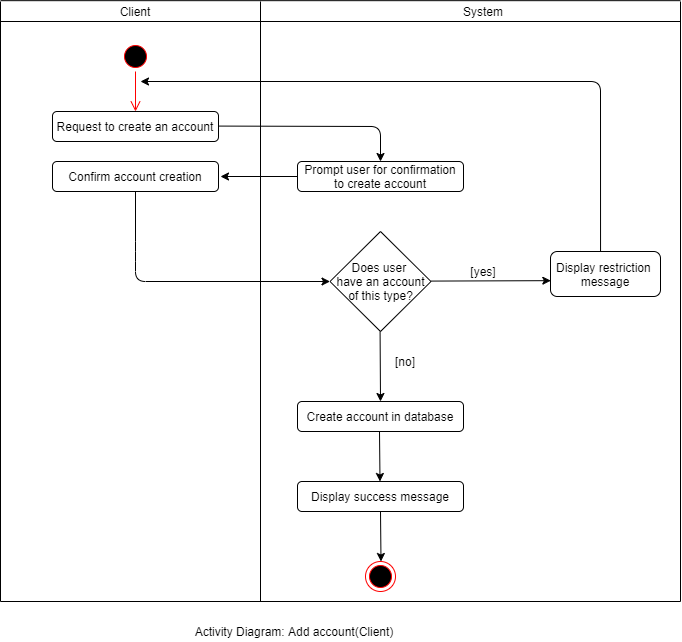

The diagram above was exported from draw.io. Its source (the exported page's mxGraphModel, read from the mxfile embedded in the PNG):
<mxGraphModel dx="1563" dy="702" grid="1" gridSize="10" guides="1" tooltips="1" connect="1" arrows="1" fold="1" page="1" pageScale="1" pageWidth="827" pageHeight="1169" math="0" shadow="0">
  <root>
    <mxCell id="0" />
    <mxCell id="1" parent="0" />
    <mxCell id="fycTm6o0IVQYnquvYp4b-1" value="" style="ellipse;html=1;shape=startState;fillColor=#000000;strokeColor=#ff0000;" vertex="1" parent="1">
      <mxGeometry x="240" y="80" width="30" height="30" as="geometry" />
    </mxCell>
    <mxCell id="fycTm6o0IVQYnquvYp4b-2" value="" style="edgeStyle=orthogonalEdgeStyle;html=1;verticalAlign=bottom;endArrow=open;endSize=8;strokeColor=#ff0000;" edge="1" parent="1" source="fycTm6o0IVQYnquvYp4b-1">
      <mxGeometry relative="1" as="geometry">
        <mxPoint x="255" y="150" as="targetPoint" />
      </mxGeometry>
    </mxCell>
    <mxCell id="fycTm6o0IVQYnquvYp4b-3" value="" style="endArrow=classic;html=1;exitX=0;exitY=0.5;exitDx=0;exitDy=0;" edge="1" parent="1" source="fycTm6o0IVQYnquvYp4b-20">
      <mxGeometry width="50" height="50" relative="1" as="geometry">
        <mxPoint x="336" y="210" as="sourcePoint" />
        <mxPoint x="340" y="215" as="targetPoint" />
      </mxGeometry>
    </mxCell>
    <mxCell id="fycTm6o0IVQYnquvYp4b-4" value="Request to create an account" style="rounded=1;whiteSpace=wrap;html=1;" vertex="1" parent="1">
      <mxGeometry x="172" y="150" width="166" height="30" as="geometry" />
    </mxCell>
    <mxCell id="fycTm6o0IVQYnquvYp4b-5" value="Does user &lt;br&gt;have an account of this type?" style="rhombus;whiteSpace=wrap;html=1;" vertex="1" parent="1">
      <mxGeometry x="449.5" y="270" width="101" height="100" as="geometry" />
    </mxCell>
    <mxCell id="fycTm6o0IVQYnquvYp4b-6" value="Display success message" style="rounded=1;whiteSpace=wrap;html=1;" vertex="1" parent="1">
      <mxGeometry x="417" y="520" width="166" height="30" as="geometry" />
    </mxCell>
    <mxCell id="fycTm6o0IVQYnquvYp4b-8" value="" style="ellipse;html=1;shape=endState;fillColor=#000000;strokeColor=#ff0000;" vertex="1" parent="1">
      <mxGeometry x="485" y="600" width="30" height="30" as="geometry" />
    </mxCell>
    <mxCell id="fycTm6o0IVQYnquvYp4b-9" value="" style="endArrow=classic;html=1;" edge="1" parent="1">
      <mxGeometry width="50" height="50" relative="1" as="geometry">
        <mxPoint x="499.5799999999999" y="370" as="sourcePoint" />
        <mxPoint x="500" y="440" as="targetPoint" />
      </mxGeometry>
    </mxCell>
    <mxCell id="fycTm6o0IVQYnquvYp4b-10" value="" style="endArrow=classic;html=1;entryX=0.5;entryY=0;entryDx=0;entryDy=0;exitX=0.5;exitY=1;exitDx=0;exitDy=0;" edge="1" parent="1" source="fycTm6o0IVQYnquvYp4b-6">
      <mxGeometry width="50" height="50" relative="1" as="geometry">
        <mxPoint x="500" y="550" as="sourcePoint" />
        <mxPoint x="500.5" y="600" as="targetPoint" />
      </mxGeometry>
    </mxCell>
    <mxCell id="fycTm6o0IVQYnquvYp4b-12" value="[no]" style="text;html=1;strokeColor=none;fillColor=none;align=center;verticalAlign=middle;whiteSpace=wrap;rounded=0;" vertex="1" parent="1">
      <mxGeometry x="500" y="390" width="50" height="20" as="geometry" />
    </mxCell>
    <mxCell id="fycTm6o0IVQYnquvYp4b-13" value="[yes]" style="text;html=1;strokeColor=none;fillColor=none;align=center;verticalAlign=middle;whiteSpace=wrap;rounded=0;" vertex="1" parent="1">
      <mxGeometry x="570" y="300" width="66" height="20" as="geometry" />
    </mxCell>
    <mxCell id="fycTm6o0IVQYnquvYp4b-14" value="Activity Diagram: Add account(Client)" style="text;html=1;strokeColor=none;fillColor=none;align=center;verticalAlign=middle;whiteSpace=wrap;rounded=0;" vertex="1" parent="1">
      <mxGeometry x="269" y="660" width="290" height="20" as="geometry" />
    </mxCell>
    <mxCell id="fycTm6o0IVQYnquvYp4b-15" value="Client" style="text;html=1;strokeColor=none;fillColor=none;align=center;verticalAlign=middle;whiteSpace=wrap;rounded=0;" vertex="1" parent="1">
      <mxGeometry x="235" y="40" width="40" height="20" as="geometry" />
    </mxCell>
    <mxCell id="fycTm6o0IVQYnquvYp4b-16" value="System" style="text;html=1;strokeColor=none;fillColor=none;align=center;verticalAlign=middle;whiteSpace=wrap;rounded=0;" vertex="1" parent="1">
      <mxGeometry x="583" y="40" width="40" height="20" as="geometry" />
    </mxCell>
    <mxCell id="fycTm6o0IVQYnquvYp4b-17" value="" style="endArrow=none;html=1;" edge="1" parent="1">
      <mxGeometry width="50" height="50" relative="1" as="geometry">
        <mxPoint x="380" y="640" as="sourcePoint" />
        <mxPoint x="380" y="40" as="targetPoint" />
      </mxGeometry>
    </mxCell>
    <mxCell id="fycTm6o0IVQYnquvYp4b-18" value="" style="endArrow=none;html=1;" edge="1" parent="1">
      <mxGeometry width="50" height="50" relative="1" as="geometry">
        <mxPoint x="120" y="60" as="sourcePoint" />
        <mxPoint x="800" y="60" as="targetPoint" />
      </mxGeometry>
    </mxCell>
    <mxCell id="fycTm6o0IVQYnquvYp4b-19" value="" style="endArrow=classic;html=1;" edge="1" parent="1">
      <mxGeometry width="50" height="50" relative="1" as="geometry">
        <mxPoint x="338" y="164.57999999999993" as="sourcePoint" />
        <mxPoint x="500" y="200" as="targetPoint" />
        <Array as="points">
          <mxPoint x="500" y="165" />
        </Array>
      </mxGeometry>
    </mxCell>
    <mxCell id="fycTm6o0IVQYnquvYp4b-20" value="Prompt user for confirmation to create account" style="rounded=1;whiteSpace=wrap;html=1;" vertex="1" parent="1">
      <mxGeometry x="417" y="200" width="166" height="30" as="geometry" />
    </mxCell>
    <mxCell id="fycTm6o0IVQYnquvYp4b-21" value="Confirm account creation" style="rounded=1;whiteSpace=wrap;html=1;" vertex="1" parent="1">
      <mxGeometry x="172" y="200" width="166" height="30" as="geometry" />
    </mxCell>
    <mxCell id="fycTm6o0IVQYnquvYp4b-22" value="" style="endArrow=classic;html=1;exitX=0.5;exitY=1;exitDx=0;exitDy=0;entryX=0;entryY=0.5;entryDx=0;entryDy=0;" edge="1" parent="1" source="fycTm6o0IVQYnquvYp4b-21" target="fycTm6o0IVQYnquvYp4b-5">
      <mxGeometry width="50" height="50" relative="1" as="geometry">
        <mxPoint x="172" y="319.9999999999999" as="sourcePoint" />
        <mxPoint x="460" y="290" as="targetPoint" />
        <Array as="points">
          <mxPoint x="255" y="290" />
          <mxPoint x="255" y="320" />
        </Array>
      </mxGeometry>
    </mxCell>
    <mxCell id="fycTm6o0IVQYnquvYp4b-23" value="" style="endArrow=classic;html=1;entryX=0.003;entryY=0.648;entryDx=0;entryDy=0;entryPerimeter=0;" edge="1" parent="1" target="fycTm6o0IVQYnquvYp4b-24">
      <mxGeometry width="50" height="50" relative="1" as="geometry">
        <mxPoint x="550.5" y="319.5799999999999" as="sourcePoint" />
        <mxPoint x="650.5" y="319.58" as="targetPoint" />
      </mxGeometry>
    </mxCell>
    <mxCell id="fycTm6o0IVQYnquvYp4b-24" value="Display restriction&amp;nbsp; message" style="rounded=1;whiteSpace=wrap;html=1;" vertex="1" parent="1">
      <mxGeometry x="670" y="290" width="110" height="45" as="geometry" />
    </mxCell>
    <mxCell id="fycTm6o0IVQYnquvYp4b-25" value="" style="endArrow=classic;html=1;exitX=0.455;exitY=0;exitDx=0;exitDy=0;exitPerimeter=0;" edge="1" parent="1" source="fycTm6o0IVQYnquvYp4b-24">
      <mxGeometry width="50" height="50" relative="1" as="geometry">
        <mxPoint x="720" y="280" as="sourcePoint" />
        <mxPoint x="260" y="120" as="targetPoint" />
        <Array as="points">
          <mxPoint x="720" y="120" />
        </Array>
      </mxGeometry>
    </mxCell>
    <mxCell id="fycTm6o0IVQYnquvYp4b-26" value="" style="endArrow=none;html=1;" edge="1" parent="1">
      <mxGeometry width="50" height="50" relative="1" as="geometry">
        <mxPoint x="120" y="39.16999999999996" as="sourcePoint" />
        <mxPoint x="800" y="39.16999999999996" as="targetPoint" />
      </mxGeometry>
    </mxCell>
    <mxCell id="fycTm6o0IVQYnquvYp4b-27" value="" style="endArrow=none;html=1;" edge="1" parent="1">
      <mxGeometry width="50" height="50" relative="1" as="geometry">
        <mxPoint x="120" y="640" as="sourcePoint" />
        <mxPoint x="120" y="40" as="targetPoint" />
      </mxGeometry>
    </mxCell>
    <mxCell id="fycTm6o0IVQYnquvYp4b-28" value="" style="endArrow=none;html=1;" edge="1" parent="1">
      <mxGeometry width="50" height="50" relative="1" as="geometry">
        <mxPoint x="800" y="640" as="sourcePoint" />
        <mxPoint x="800" y="40" as="targetPoint" />
      </mxGeometry>
    </mxCell>
    <mxCell id="fycTm6o0IVQYnquvYp4b-29" value="" style="endArrow=none;html=1;" edge="1" parent="1">
      <mxGeometry width="50" height="50" relative="1" as="geometry">
        <mxPoint x="120" y="640" as="sourcePoint" />
        <mxPoint x="800" y="640" as="targetPoint" />
      </mxGeometry>
    </mxCell>
    <mxCell id="fycTm6o0IVQYnquvYp4b-32" value="Create account in database" style="rounded=1;whiteSpace=wrap;html=1;" vertex="1" parent="1">
      <mxGeometry x="417" y="440" width="166" height="30" as="geometry" />
    </mxCell>
    <mxCell id="fycTm6o0IVQYnquvYp4b-33" value="" style="endArrow=classic;html=1;entryX=0.5;entryY=0;entryDx=0;entryDy=0;exitX=0.5;exitY=1;exitDx=0;exitDy=0;" edge="1" parent="1">
      <mxGeometry width="50" height="50" relative="1" as="geometry">
        <mxPoint x="499" y="470" as="sourcePoint" />
        <mxPoint x="499.5" y="520" as="targetPoint" />
      </mxGeometry>
    </mxCell>
  </root>
</mxGraphModel>